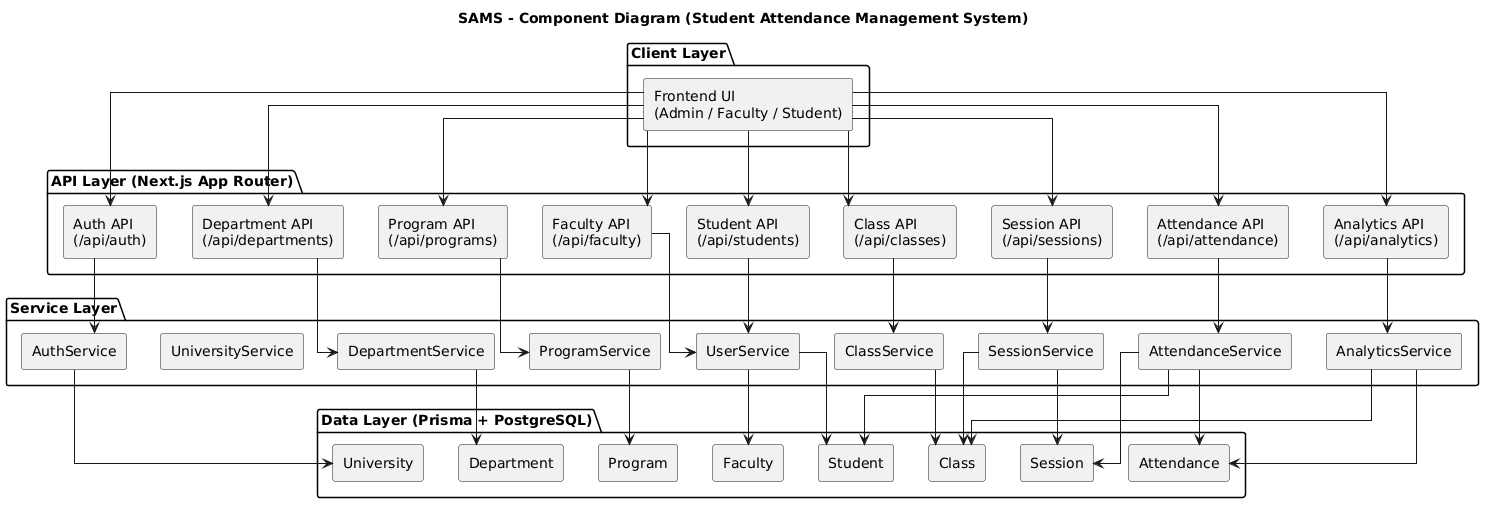

The diagram above was rendered by PlantUML. Its source (embedded in the PNG):
@startuml
title SAMS - Component Diagram (Student Attendance Management System)

skinparam componentStyle rectangle
skinparam shadowing false
skinparam linetype ortho

' ================= CLIENT =================
package "Client Layer" {
  [Frontend UI\n(Admin / Faculty / Student)] as UI
}

' ================= API LAYER =================
package "API Layer (Next.js App Router)" {

  [Auth API\n(/api/auth)] as AuthAPI
  [Department API\n(/api/departments)] as DeptAPI
  [Program API\n(/api/programs)] as ProgramAPI
  [Faculty API\n(/api/faculty)] as FacultyAPI
  [Student API\n(/api/students)] as StudentAPI
  [Class API\n(/api/classes)] as ClassAPI
  [Session API\n(/api/sessions)] as SessionAPI
  [Attendance API\n(/api/attendance)] as AttendanceAPI
  [Analytics API\n(/api/analytics)] as AnalyticsAPI

}

' ================= SERVICE LAYER =================
package "Service Layer" {

  [AuthService] as AuthService
  [UniversityService] as UnivService
  [DepartmentService] as DeptService
  [ProgramService] as ProgramService
  [UserService] as UserService
  [ClassService] as ClassService
  [SessionService] as SessionService
  [AttendanceService] as AttendanceService
  [AnalyticsService] as AnalyticsService

}

' ================= DATA LAYER =================
package "Data Layer (Prisma + PostgreSQL)" {

  [University] as University
  [Department] as Department
  [Program] as Program
  [Faculty] as Faculty
  [Student] as Student
  [Class] as Class
  [Session] as Session
  [Attendance] as Attendance

}

' ================= RELATIONSHIPS =================

' UI to APIs
UI --> AuthAPI
UI --> DeptAPI
UI --> ProgramAPI
UI --> FacultyAPI
UI --> StudentAPI
UI --> ClassAPI
UI --> SessionAPI
UI --> AttendanceAPI
UI --> AnalyticsAPI

' APIs to Services
AuthAPI --> AuthService
DeptAPI --> DeptService
ProgramAPI --> ProgramService
FacultyAPI --> UserService
StudentAPI --> UserService
ClassAPI --> ClassService
SessionAPI --> SessionService
AttendanceAPI --> AttendanceService
AnalyticsAPI --> AnalyticsService

' Services to Data
AuthService --> University
DeptService --> Department
ProgramService --> Program
UserService --> Faculty
UserService --> Student
ClassService --> Class
SessionService --> Session
AttendanceService --> Attendance

' Cross dependencies
SessionService --> Class
AttendanceService --> Session
AttendanceService --> Student
AnalyticsService --> Attendance
AnalyticsService --> Class
@enduml